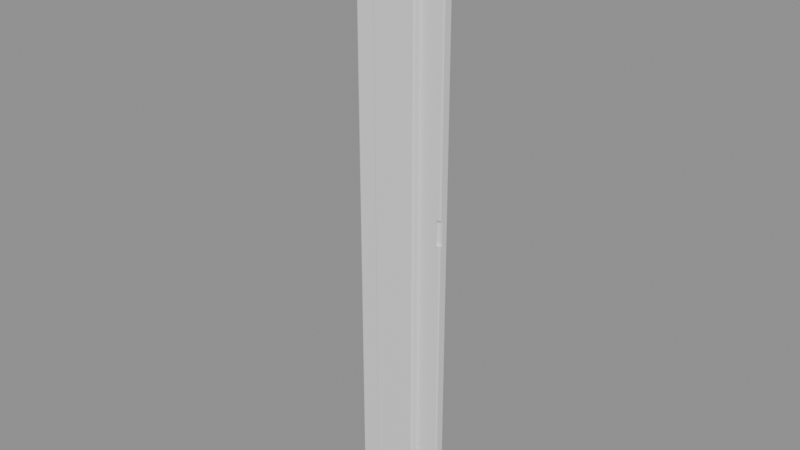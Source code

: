 # Source: P02B.blend  (saved by Blender 5.2.45; exported with 4.5.12 LTS)
import bpy
from mathutils import Matrix  # noqa: F401  (used for matrix-valued properties, if any)

bpy.ops.wm.read_factory_settings(use_empty=True)
scene = bpy.context.scene
scene.name = 'Scene'

# ---- materials (node trees are filled in below, after node groups)
mat_p02b_color_1 = bpy.data.materials.new('P02B_color_1')
mat_p02b_color_1.diffuse_color = (0.04, 0.5, 0.1, 1.0)

# ---- material node trees
mat_p02b_color_1.use_nodes = True; mat_p02b_color_1.node_tree.nodes.clear()
_N = mat_p02b_color_1.node_tree.nodes; _L = mat_p02b_color_1.node_tree.links
n0 = _N.new('ShaderNodeBsdfPrincipled'); n0.name = 'Principled BSDF'; n0.location = (-200, 100)
n0.inputs[10].default_value = 0.005
n1 = _N.new('ShaderNodeOutputMaterial'); n1.name = 'Material Output'; n1.location = (200, 100)
_L.new(n0.outputs[0], n1.inputs[0])
n1.is_active_output = True

# ---- meshes
me_03_green_wire_cover_w1_selected_7p1 = bpy.data.meshes.new('03_GREEN_WIRE_COVER_W1_SELECTED_7p1')
me_03_green_wire_cover_w1_selected_7p1.from_pydata([(-3.02, -0.62, -49.2), (-7.2, -0.6, -47.2), (-3.02, -0.8, -49.02), (-3.3, -2.0, -46.6), (-7.2, -0.8, -47.0), (-3.2, -0.62, -49.02), (3.3, -2.0, -46.6), (-3.02, -0.7099, -49.18), (-7.4, -0.6, -47.0), (-3.11, -0.62, -49.18), (3.55, -1.75, -46.6), (-3.106, -0.7061, -49.15), (-7.2, -0.6999, -47.17), (-3.11, -0.776, -49.02), (-7.3, -0.6, -47.17), (-3.02, -0.776, -49.11), (-3.106, -0.7526, -49.11), (-7.296, -0.6956, -47.15), (-3.176, -0.62, -49.11), (-3.55, -1.75, -46.6), (-7.3, -0.7733, -47.0), (-3.176, -0.7099, -49.02), (-3.153, -0.7061, -49.11), (-3.3, -2.0, 45.4), (-3.02, -0.8, -46.78), (6.85, -0.5, -2.0), (6.7, -0.5, -1.85), (-7.2, -0.7733, -47.1), (6.85, -0.35, -1.85), (3.3, -2.0, 45.4), (6.775, -0.5, -1.98), (3.55, -1.75, 45.4), (6.85, -0.4251, -1.98), (-7.296, -0.7473, -47.1), (6.778, -0.4283, -1.96), (-7.373, -0.6, -47.1), (6.72, -0.4251, -1.85), (-7.373, -0.6999, -47.0), (6.72, -0.5, -1.925), (-7.347, -0.6956, -47.1), (6.74, -0.4283, -1.922), (-3.55, -1.75, 45.4), (6.85, -0.37, -1.925), (-7.2, -0.8, 47.0), (-7.2, -0.6, 47.2), (6.775, -0.37, -1.85), (6.778, -0.3895, -1.922), (-7.4, -0.6, 47.0), (6.85, -0.5, 2.0), (-7.2, -0.7733, 47.1), (6.85, -0.35, 1.85), (-7.3, -0.7733, 47.0), (-3.02, 0.62, -49.2), (6.7, -0.5, 1.85), (-7.296, -0.7473, 47.1), (6.85, -0.4251, 1.98), (-3.2, 0.62, -49.02), (6.775, -0.5, 1.98), (-3.02, 0.8, -49.02), (6.778, -0.4283, 1.96), (-7.3, -0.6, 47.17), (6.775, -0.37, 1.85), (-7.2, -0.6999, 47.17), (6.85, -0.37, 1.925), (6.778, -0.3895, 1.922), (-3.11, 0.62, -49.18), (6.72, -0.5, 1.925), (-7.296, -0.6956, 47.15), (6.72, -0.4251, 1.85), (-3.02, 0.7099, -49.18), (-7.373, -0.6999, 47.0), (6.74, -0.4283, 1.922), (-3.106, 0.7061, -49.15), (-7.373, -0.6, 47.1), (-3.176, 0.7099, -49.02), (-7.347, -0.6956, 47.1), (-3.176, 0.62, -49.11), (-7.2, 0.6, -47.2), (-3.153, 0.7061, -49.11), (-7.4, 0.6, -47.0), (-3.02, 0.776, -49.11), (-7.2, 0.8, -47.0), (-3.11, 0.776, -49.02), (-3.106, 0.7526, -49.11), (-7.3, 0.6, -47.17), (-7.2, 0.6999, -47.17), (-3.02, 0.8, -46.78), (-7.296, 0.6956, -47.15), (-7.373, 0.6999, -47.0), (-7.373, 0.6, -47.1), (-7.347, 0.6956, -47.1), (-7.2, 0.7733, -47.1), (-7.3, 0.7733, -47.0), (-7.296, 0.7473, -47.1), (-7.2, 0.6, 47.2), (-7.2, 0.8, 47.0), (-7.4, 0.6, 47.0), (-7.2, 0.6999, 47.17), (3.02, -0.62, -49.2), (-7.3, 0.6, 47.17), (-7.296, 0.6956, 47.15), (3.2, -0.62, -49.02), (3.02, -0.8, -49.02), (-7.3, 0.7733, 47.0), (-7.2, 0.7733, 47.1), (3.11, -0.62, -49.18), (-7.296, 0.7473, 47.1), (3.02, -0.7099, -49.18), (3.106, -0.7061, -49.15), (-7.373, 0.6, 47.1), (3.176, -0.7099, -49.02), (-7.373, 0.6999, 47.0), (-7.347, 0.6956, 47.1), (3.176, -0.62, -49.11), (3.153, -0.7061, -49.11), (7.2, -0.6, -47.2), (3.02, -0.776, -49.11), (7.4, -0.6, -47.0), (7.2, -0.8, -47.0), (3.11, -0.776, -49.02), (3.106, -0.7526, -49.11), (7.3, -0.6, -47.17), (7.2, -0.6999, -47.17), (7.296, -0.6956, -47.15), (3.02, -0.8, -46.78), (7.373, -0.6999, -47.0), (7.373, -0.6, -47.1), (7.347, -0.6956, -47.1), (7.2, -0.7733, -47.1), (7.3, -0.7733, -47.0), (7.296, -0.7473, -47.1), (7.2, -0.6, 47.2), (7.2, -0.8, 47.0), (7.4, -0.6, 47.0), (7.2, -0.6999, 47.17), (7.3, -0.6, 47.17), (3.02, 0.62, -49.2), (7.296, -0.6956, 47.15), (3.02, 0.8, -49.02), (3.2, 0.62, -49.02), (7.3, -0.7733, 47.0), (3.02, 0.7099, -49.18), (7.2, -0.7733, 47.1), (3.11, 0.62, -49.18), (7.296, -0.7473, 47.1), (3.106, 0.7061, -49.15), (7.373, -0.6, 47.1), (3.11, 0.776, -49.02), (7.373, -0.6999, 47.0), (3.02, 0.776, -49.11), (7.347, -0.6956, 47.1), (3.106, 0.7526, -49.11), (7.2, 0.6, -47.2), (3.176, 0.62, -49.11), (7.2, 0.8, -47.0), (3.176, 0.7099, -49.02), (7.4, 0.6, -47.0), (7.2, 0.6999, -47.17), (3.153, 0.7061, -49.11), (7.3, 0.6, -47.17), (7.296, 0.6956, -47.15), (3.02, 0.8, -46.78), (7.3, 0.7733, -47.0), (7.2, 0.7733, -47.1), (7.296, 0.7473, -47.1), (7.373, 0.6, -47.1), (7.373, 0.6999, -47.0), (7.347, 0.6956, -47.1), (7.2, 0.6, 47.2), (7.4, 0.6, 47.0), (7.2, 0.8, 47.0), (7.3, 0.6, 47.17), (7.2, 0.6999, 47.17), (7.296, 0.6956, 47.15), (7.373, 0.6999, 47.0), (7.373, 0.6, 47.1), (7.347, 0.6956, 47.1), (7.2, 0.7733, 47.1), (7.3, 0.7733, 47.0), (7.296, 0.7473, 47.1), (-3.55, -0.8, 45.4), (3.55, -0.8, 45.4), (-3.55, -0.8, -46.6), (3.55, -0.8, -46.6), (-3.2, 0.6, -47.2), (-3.2, 0.62, -47.19), (3.2, 0.62, -47.19), (3.2, 0.6, -47.2), (-3.179, 0.6999, -47.17), (3.179, 0.6999, -47.17), (-3.176, 0.7099, -47.16), (3.176, 0.7099, -47.16), (-3.113, 0.7733, -47.1), (3.113, 0.7733, -47.1), (-3.11, 0.776, -47.09), (3.11, 0.776, -47.09), (-3.02, 0.8, -47.0), (3.02, 0.8, -47.0), (-3.2, -0.62, -47.19), (-3.2, -0.6, -47.2), (3.2, -0.62, -47.19), (3.2, -0.6, -47.2), (3.179, -0.6999, -47.17), (-3.179, -0.6999, -47.17), (-3.176, -0.7099, -47.16), (3.176, -0.7099, -47.16), (-3.113, -0.7733, -47.1), (3.113, -0.7733, -47.1), (-3.11, -0.776, -47.09), (3.11, -0.776, -47.09), (-3.02, -0.8, -47.0), (3.02, -0.8, -47.0), (7.2, -0.8, -2.0), (7.2, -0.8, 2.0), (7.3, -0.7733, -2.0), (7.3, -0.7733, 2.0), (7.373, -0.6999, -2.0), (7.373, -0.6999, 2.0), (7.4, -0.6, -2.0), (7.4, -0.6, 2.0), (6.7, -0.8, -1.85), (6.7, -0.8, 1.85), (6.72, -0.8, 1.925), (6.72, -0.8, -1.925), (6.775, -0.8, -1.98), (6.85, -0.8, -2.0), (6.85, -0.8, 2.0), (6.775, -0.8, 1.98), (7.4, -0.5, -2.0), (7.4, -0.5, 2.0), (7.4, -0.4251, 1.98), (7.4, -0.37, -1.925), (7.4, -0.35, 1.85), (7.4, -0.35, -1.85), (7.4, -0.37, 1.925), (7.4, -0.4251, -1.98)], [], [(12, 14, 1), (27, 17, 12), (20, 27, 4), (20, 39, 33), (35, 37, 8), (35, 17, 39), (17, 33, 39), (49, 51, 43), (49, 67, 54), (60, 62, 44), (73, 67, 60), (70, 73, 47), (51, 75, 70), (54, 67, 75), (84, 85, 77), (89, 87, 84), (88, 89, 79), (92, 90, 88), (91, 92, 81), (91, 87, 93), (87, 90, 93), (97, 99, 94), (104, 100, 97), (103, 104, 95), (103, 112, 106), (109, 111, 96), (109, 100, 112), (100, 106, 112), (121, 122, 115), (126, 123, 121), (125, 126, 117), (129, 127, 125), (128, 129, 118), (128, 123, 130), (123, 127, 130), (134, 135, 131), (142, 137, 134), (140, 142, 132), (140, 150, 144), (146, 148, 133), (146, 137, 150), (137, 144, 150), (157, 159, 152), (163, 160, 157), (162, 163, 154), (162, 167, 164), (165, 166, 156), (165, 160, 167), (160, 164, 167), (171, 172, 168), (175, 173, 171), (174, 175, 169), (178, 176, 174), (177, 178, 170), (177, 173, 179), (173, 176, 179), (1, 84, 77), (14, 89, 84), (35, 79, 89), (43, 20, 4), (51, 37, 20), (70, 8, 37), (94, 60, 44), (99, 73, 60), (109, 47, 73), (81, 103, 95), (92, 111, 103), (88, 96, 111), (85, 188, 185), (152, 187, 186), (91, 192, 190), (191, 163, 189), (81, 196, 194), (195, 154, 193), (168, 97, 94), (172, 104, 97), (177, 95, 104), (156, 174, 169), (166, 178, 174), (162, 170, 178), (152, 121, 115), (159, 126, 121), (165, 117, 126), (131, 171, 168), (135, 175, 171), (146, 169, 175), (118, 214, 212), (140, 213, 215), (129, 216, 214), (148, 215, 217), (125, 218, 216), (133, 217, 219), (122, 202, 200), (1, 199, 198), (128, 207, 205), (27, 203, 204), (118, 211, 209), (208, 4, 206), (44, 134, 131), (62, 142, 134), (49, 132, 142), (152, 201, 187), (1, 184, 199), (47, 79, 8), (224, 223, 183), (182, 124, 183), (210, 124, 24), (94, 131, 168), (86, 170, 161), (161, 196, 86), (169, 232, 233), (183, 3, 182), (29, 31, 181), (6, 23, 3), (10, 29, 6), (31, 183, 181), (19, 180, 182), (3, 41, 19), (7, 9, 0), (7, 16, 11), (13, 15, 2), (21, 16, 13), (18, 21, 5), (9, 22, 18), (11, 16, 22), (65, 69, 52), (65, 78, 72), (74, 76, 56), (74, 83, 78), (80, 82, 58), (69, 83, 80), (72, 78, 83), (105, 107, 98), (105, 114, 108), (110, 113, 101), (110, 120, 114), (116, 119, 102), (107, 120, 116), (108, 114, 120), (141, 143, 136), (141, 151, 145), (147, 149, 138), (155, 151, 147), (153, 155, 139), (143, 158, 153), (145, 151, 158), (0, 65, 52), (9, 76, 65), (18, 56, 76), (208, 2, 210), (13, 208, 206), (21, 204, 203), (58, 194, 196), (82, 190, 192), (74, 185, 188), (52, 141, 136), (69, 149, 141), (80, 138, 149), (155, 191, 189), (147, 195, 193), (138, 195, 147), (136, 105, 98), (143, 113, 105), (153, 101, 113), (102, 209, 211), (207, 119, 205), (202, 110, 200), (98, 7, 0), (107, 15, 7), (116, 2, 15), (136, 0, 52), (199, 184, 56), (2, 211, 210), (138, 196, 197), (187, 201, 101), (32, 30, 25), (30, 40, 38), (38, 36, 26), (40, 45, 36), (45, 42, 28), (42, 34, 32), (34, 46, 40), (57, 55, 48), (59, 63, 55), (63, 61, 50), (61, 71, 68), (68, 66, 53), (71, 57, 66), (59, 71, 64), (25, 224, 225), (30, 223, 224), (38, 220, 223), (57, 226, 227), (66, 227, 222), (53, 222, 221), (50, 45, 28), (68, 45, 61), (53, 36, 68), (25, 235, 32), (32, 231, 42), (42, 233, 28), (55, 229, 48), (63, 230, 55), (50, 234, 63), (25, 225, 212), (53, 220, 26), (219, 217, 213), (50, 233, 232), (12, 17, 14), (27, 33, 17), (20, 33, 27), (20, 37, 39), (35, 39, 37), (35, 14, 17), (49, 54, 51), (49, 62, 67), (60, 67, 62), (73, 75, 67), (70, 75, 73), (51, 54, 75), (84, 87, 85), (89, 90, 87), (88, 90, 89), (92, 93, 90), (91, 93, 92), (91, 85, 87), (97, 100, 99), (104, 106, 100), (103, 106, 104), (103, 111, 112), (109, 112, 111), (109, 99, 100), (121, 123, 122), (126, 127, 123), (125, 127, 126), (129, 130, 127), (128, 130, 129), (128, 122, 123), (134, 137, 135), (142, 144, 137), (140, 144, 142), (140, 148, 150), (146, 150, 148), (146, 135, 137), (157, 160, 159), (163, 164, 160), (162, 164, 163), (162, 166, 167), (165, 167, 166), (165, 159, 160), (171, 173, 172), (175, 176, 173), (174, 176, 175), (178, 179, 176), (177, 179, 178), (177, 172, 173), (1, 14, 84), (14, 35, 89), (35, 8, 79), (43, 51, 20), (51, 70, 37), (70, 47, 8), (94, 99, 60), (99, 109, 73), (109, 96, 47), (81, 92, 103), (92, 88, 111), (88, 79, 96), (185, 184, 77), (77, 85, 185), (186, 189, 157), (157, 152, 186), (190, 188, 91), (188, 85, 91), (191, 193, 163), (163, 157, 189), (194, 192, 81), (192, 91, 81), (195, 197, 154), (154, 163, 193), (168, 172, 97), (172, 177, 104), (177, 170, 95), (156, 166, 174), (166, 162, 178), (162, 154, 170), (152, 159, 121), (159, 165, 126), (165, 156, 117), (131, 135, 171), (135, 146, 175), (146, 133, 169), (118, 129, 214), (140, 132, 213), (129, 125, 216), (148, 140, 215), (125, 117, 218), (133, 148, 217), (200, 201, 115), (115, 122, 200), (198, 203, 12), (12, 1, 198), (205, 202, 128), (202, 122, 128), (204, 206, 27), (27, 12, 203), (209, 207, 118), (207, 128, 118), (208, 210, 4), (4, 27, 206), (44, 62, 134), (62, 49, 142), (49, 43, 132), (152, 115, 201), (1, 77, 184), (47, 96, 79), (226, 213, 181), (213, 132, 181), (43, 4, 180), (4, 182, 180), (227, 226, 181), (222, 227, 181), (132, 43, 180), (181, 183, 220), (183, 118, 212), (220, 183, 223), (132, 180, 181), (221, 222, 181), (212, 225, 183), (225, 224, 183), (220, 221, 181), (182, 4, 210), (182, 210, 24), (211, 118, 183), (182, 24, 124), (124, 211, 183), (210, 211, 124), (94, 44, 131), (86, 196, 81), (81, 95, 86), (95, 170, 86), (170, 154, 161), (154, 197, 161), (161, 197, 196), (228, 218, 117), (117, 156, 228), (156, 169, 233), (169, 133, 229), (133, 219, 229), (235, 228, 156), (231, 235, 156), (169, 229, 230), (169, 230, 234), (233, 231, 156), (169, 234, 232), (183, 10, 6), (6, 3, 183), (3, 19, 182), (181, 180, 23), (180, 41, 23), (23, 29, 181), (6, 29, 23), (10, 31, 29), (31, 10, 183), (19, 41, 180), (3, 23, 41), (7, 11, 9), (7, 15, 16), (13, 16, 15), (21, 22, 16), (18, 22, 21), (9, 11, 22), (65, 72, 69), (65, 76, 78), (74, 78, 76), (74, 82, 83), (80, 83, 82), (69, 72, 83), (105, 108, 107), (105, 113, 114), (110, 114, 113), (110, 119, 120), (116, 120, 119), (107, 108, 120), (141, 145, 143), (141, 149, 151), (147, 151, 149), (155, 158, 151), (153, 158, 155), (143, 145, 158), (0, 9, 65), (9, 18, 76), (18, 5, 56), (208, 13, 2), (206, 204, 13), (204, 21, 13), (203, 198, 21), (198, 5, 21), (58, 82, 194), (192, 194, 82), (82, 74, 190), (188, 190, 74), (74, 56, 185), (52, 69, 141), (69, 80, 149), (80, 58, 138), (189, 186, 155), (186, 139, 155), (193, 191, 147), (191, 155, 147), (138, 197, 195), (136, 143, 105), (143, 153, 113), (153, 139, 101), (102, 119, 209), (207, 209, 119), (119, 110, 205), (202, 205, 110), (110, 101, 200), (98, 107, 7), (107, 116, 15), (116, 102, 2), (136, 98, 0), (184, 185, 56), (56, 5, 199), (5, 198, 199), (2, 102, 211), (138, 58, 196), (201, 200, 101), (101, 139, 187), (139, 186, 187), (32, 34, 30), (30, 34, 40), (38, 40, 36), (40, 46, 45), (45, 46, 42), (42, 46, 34), (57, 59, 55), (59, 64, 63), (63, 64, 61), (61, 64, 71), (68, 71, 66), (71, 59, 57), (25, 30, 224), (30, 38, 223), (38, 26, 220), (57, 48, 226), (66, 57, 227), (53, 66, 222), (50, 61, 45), (68, 36, 45), (53, 26, 36), (25, 228, 235), (32, 235, 231), (42, 231, 233), (55, 230, 229), (63, 234, 230), (50, 232, 234), (216, 218, 214), (218, 228, 212), (214, 218, 212), (228, 25, 212), (53, 221, 220), (215, 213, 217), (213, 226, 48), (48, 229, 213), (213, 229, 219), (50, 28, 233)])
me_03_green_wire_cover_w1_selected_7p1.materials.append(mat_p02b_color_1)
me_03_green_wire_cover_w1_selected_7p1.update()

# ---- objects
ob_03_green_wire_cover_w1_selected_7p1 = bpy.data.objects.new('03_GREEN_WIRE_COVER_W1_SELECTED_7p1', me_03_green_wire_cover_w1_selected_7p1)

# ---- transforms, parenting, visibility, modifiers, constraints
ob_03_green_wire_cover_w1_selected_7p1.location = (0.0, 12.8, 109.6)

# ---- collection membership
scene.collection.objects.link(ob_03_green_wire_cover_w1_selected_7p1)

# ---- scene / render settings (as saved in the file)
scene.frame_start = 1; scene.frame_end = 250; scene.frame_set(1)
scene.render.engine = 'BLENDER_EEVEE_NEXT'
scene.render.bake_bias = 0.0
scene.render.bake_samples = 0
scene.render.compositor_device = 'GPU'
scene.eevee.use_volume_custom_range = False
scene.eevee.fast_gi_thickness_near = 0.1
scene.eevee.fast_gi_thickness_far = 0.0
scene.eevee.ray_tracing_options.screen_trace_thickness = 0.1
scene.unit_settings.scale_length = 0.001
bpy.context.view_layer.update()

# ---- added for rendering (the .blend has no active camera and no usable light): camera, sun + grey world if the file has none
cam_auto = bpy.data.cameras.new('AutoCamera')
cam_auto.lens = 50.0
cam_auto.sensor_width = 36.0
cam_auto.clip_end = 1584.3
ob_auto_camera = bpy.data.objects.new('AutoCamera', cam_auto)
scene.collection.objects.link(ob_auto_camera)
ob_auto_camera.location = (90.2739, -96.1286, 180.819)
ob_auto_camera.rotation_euler = (1.09748, -7.21219e-08, 0.694738)
scene.camera = ob_auto_camera
light_auto_sun = bpy.data.lights.new('AutoSun', 'SUN')
light_auto_sun.energy = 3.0
light_auto_sun.angle = 0.0523599
ob_auto_sun = bpy.data.objects.new('AutoSun', light_auto_sun)
scene.collection.objects.link(ob_auto_sun)
ob_auto_sun.rotation_euler = (0.872665, 0.174533, 0.523599)
if scene.world is None:
    world_auto = bpy.data.worlds.new('AutoWorld')
    world_auto.color = (0.3, 0.3, 0.3)
    scene.world = world_auto
bpy.context.view_layer.update()
